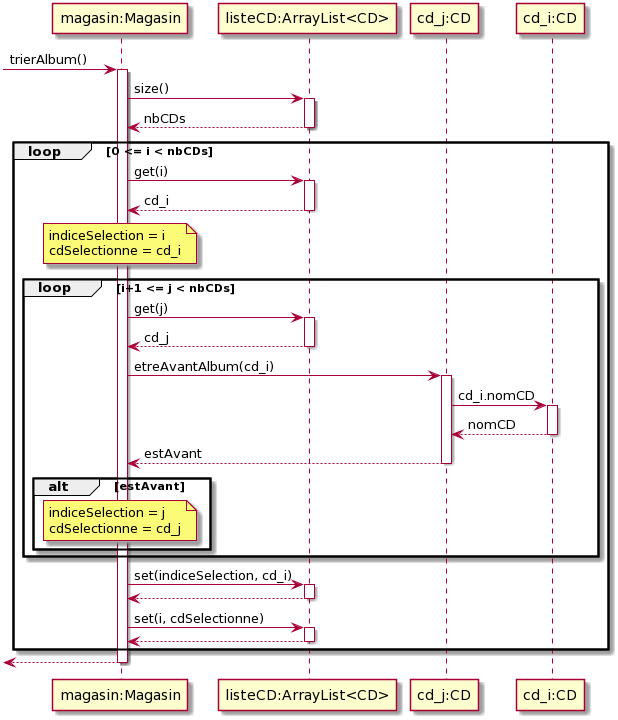

The diagram above was rendered by PlantUML. Its source (embedded in the PNG):
@startuml
participant "magasin:Magasin" as magasin
participant "listeCD:ArrayList<CD>" as listeCD
participant "cd_j:CD" as cd_j
participant "cd_i:CD" as cd_i
[-> magasin : trierAlbum()
activate magasin
	magasin -> listeCD : size()
	activate listeCD
	magasin <-- listeCD : nbCDs
	deactivate listeCD
	loop 0 <= i < nbCDs
		magasin -> listeCD : get(i)
		activate listeCD
		magasin <-- listeCD : cd_i
		deactivate listeCD
		note over magasin: indiceSelection = i \ncdSelectionne = cd_i
		loop i+1 <= j < nbCDs
			magasin -> listeCD : get(j)
			activate listeCD
			magasin <-- listeCD : cd_j
			deactivate listeCD
			magasin -> cd_j : etreAvantAlbum(cd_i)
			activate cd_j
				cd_j -> cd_i : cd_i.nomCD
				activate cd_i
				cd_j <-- cd_i : nomCD
				deactivate cd_i
			magasin <-- cd_j : estAvant
			deactivate cd_j
			alt estAvant
				note over magasin : indiceSelection = j \ncdSelectionne = cd_j
			end
		end
		magasin -> listeCD : set(indiceSelection, cd_i)
		activate listeCD
		magasin <-- listeCD
		deactivate listeCD
		magasin -> listeCD : set(i, cdSelectionne)
		activate listeCD
		magasin <-- listeCD
		deactivate listeCD
	end		
[<-- magasin
deactivate magasin
@enduml